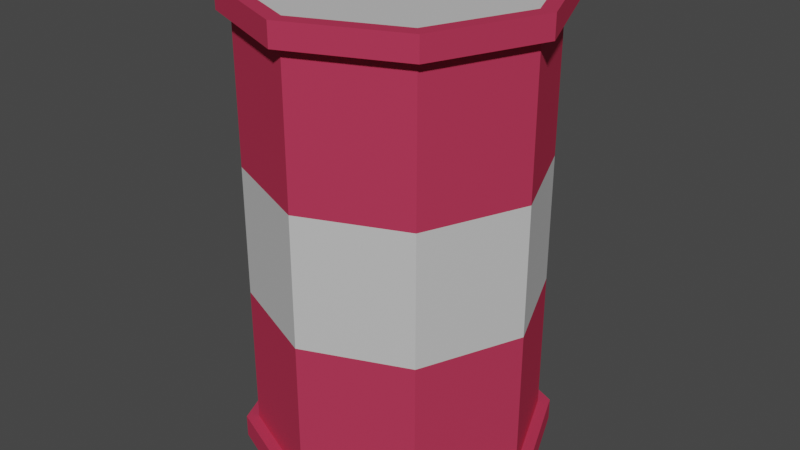 # Source: Barrel.blend  (saved by Blender 2.80.45; exported with 4.5.12 LTS)
import bpy
from mathutils import Matrix  # noqa: F401  (used for matrix-valued properties, if any)

bpy.ops.wm.read_factory_settings(use_empty=True)
scene = bpy.context.scene
scene.name = 'Scene'

# ---- collections
col_collection = bpy.data.collections.new('Collection'); scene.collection.children.link(col_collection)

# ---- materials (node trees are filled in below, after node groups)
mat_red = bpy.data.materials.new('Red')
mat_red.use_transparent_shadow = False
mat_red.roughness = 0.25
mat_white = bpy.data.materials.new('White')
mat_white.use_transparent_shadow = False
mat_white.roughness = 0.25

# ---- material node trees
mat_red.use_nodes = True; mat_red.node_tree.nodes.clear()
_N = mat_red.node_tree.nodes; _L = mat_red.node_tree.links
n0 = _N.new('ShaderNodeOutputMaterial'); n0.name = 'Material Output'; n0.location = (300, 300)
n1 = _N.new('ShaderNodeBsdfPrincipled'); n1.name = 'Principled BSDF'; n1.location = (10, 300)
n1.distribution = 'GGX'
n1.subsurface_method = 'BURLEY'
n1.inputs[0].default_value = (0.6573, 0.05446, 0.1208, 1.0)
n1.inputs[1].default_value = 0.374
n1.inputs[2].default_value = 0.6545
n1.inputs[3].default_value = 1.45
n1.inputs[13].default_value = 0.0
_L.new(n1.outputs[0], n0.inputs[0])
n0.is_active_output = True
mat_white.use_nodes = True; mat_white.node_tree.nodes.clear()
_N = mat_white.node_tree.nodes; _L = mat_white.node_tree.links
n0 = _N.new('ShaderNodeOutputMaterial'); n0.name = 'Material Output'; n0.location = (300, 300)
n1 = _N.new('ShaderNodeBsdfPrincipled'); n1.name = 'Principled BSDF'; n1.location = (10, 300)
n1.distribution = 'GGX'
n1.subsurface_method = 'BURLEY'
n1.inputs[1].default_value = 0.374
n1.inputs[2].default_value = 0.6545
n1.inputs[3].default_value = 1.45
_L.new(n1.outputs[0], n0.inputs[0])
n0.is_active_output = True

# ---- world
world_world = bpy.data.worlds.new('World'); scene.world = world_world
world_world.use_nodes = True; world_world.node_tree.nodes.clear()
_N = world_world.node_tree.nodes; _L = world_world.node_tree.links
n0 = _N.new('ShaderNodeOutputWorld'); n0.name = 'World Output'; n0.location = (300, 300)
n1 = _N.new('ShaderNodeBackground'); n1.name = 'Background'; n1.location = (10, 300)
n1.inputs[0].default_value = (0.05088, 0.05088, 0.05088, 1.0)
_L.new(n1.outputs[0], n0.inputs[0])
n0.is_active_output = True
world_world.color = (0.05088, 0.05088, 0.05088)
world_world.use_sun_shadow = False
world_world.sun_shadow_jitter_overblur = 0.0

# ---- meshes
me_circle = bpy.data.meshes.new('Circle')
me_circle.from_pydata([(0.0, 0.291, 0.0), (-0.2058, 0.2058, 0.0), (-0.291, -1.272e-08, 0.0), (-0.2058, -0.2058, 0.0), (2.544e-08, -0.291, 0.0), (0.2058, -0.2058, 0.0), (0.291, 3.47e-09, 0.0), (0.2058, 0.2058, 0.0), (0.0, 0.291, 0.872), (-0.2058, 0.2058, 0.872), (-0.291, -1.272e-08, 0.872), (-0.2058, -0.2058, 0.872), (2.544e-08, -0.291, 0.872), (0.2058, -0.2058, 0.872), (0.291, 3.47e-09, 0.872), (0.2058, 0.2058, 0.872), (0.0, 0.291, 0.04265), (-0.2058, 0.2058, 0.04265), (-0.291, -1.272e-08, 0.04265), (-0.2058, -0.2058, 0.04265), (2.544e-08, -0.291, 0.04265), (0.2058, -0.2058, 0.04265), (0.291, 3.47e-09, 0.04265), (0.2058, 0.2058, 0.04265), (0.0, 0.291, 0.8294), (-0.2058, 0.2058, 0.8294), (-0.291, -1.272e-08, 0.8294), (-0.2058, -0.2058, 0.8294), (2.544e-08, -0.291, 0.8294), (0.2058, -0.2058, 0.8294), (0.291, 3.47e-09, 0.8294), (0.2058, 0.2058, 0.8294), (-3.129e-10, 0.2678, 0.8294), (-0.1893, 0.1893, 0.8294), (-0.2678, -1.141e-08, 0.8294), (-0.1893, -0.1893, 0.8294), (2.31e-08, -0.2678, 0.8294), (0.1893, -0.1893, 0.8294), (0.2678, 3.491e-09, 0.8294), (0.1893, 0.1893, 0.8294), (-3.129e-10, 0.2678, 0.5581), (-0.1893, 0.1893, 0.5581), (-0.2678, -1.141e-08, 0.5581), (-0.1893, -0.1893, 0.5581), (2.31e-08, -0.2678, 0.5581), (0.1893, -0.1893, 0.5581), (0.2678, 3.491e-09, 0.5581), (0.1893, 0.1893, 0.5581), (-3.129e-10, 0.2678, 0.3139), (-0.1893, 0.1893, 0.3139), (-0.2678, -1.141e-08, 0.3139), (-0.1893, -0.1893, 0.3139), (2.31e-08, -0.2678, 0.3139), (0.1893, -0.1893, 0.3139), (0.2678, 3.491e-09, 0.3139), (0.1893, 0.1893, 0.3139), (-3.129e-10, 0.2678, 0.04265), (-0.1893, 0.1893, 0.04265), (-0.2678, -1.141e-08, 0.04265), (-0.1893, -0.1893, 0.04265), (2.31e-08, -0.2678, 0.04265), (0.1893, -0.1893, 0.04265), (0.2678, 3.491e-09, 0.04265), (0.1893, 0.1893, 0.04265), (7.242e-10, 0.2627, 0.872), (-0.1858, 0.1858, 0.872), (-0.2627, -1.112e-08, 0.872), (-0.1858, -0.1858, 0.872), (2.369e-08, -0.2627, 0.872), (0.1858, -0.1858, 0.872), (0.2627, 3.495e-09, 0.872), (0.1858, 0.1858, 0.872), (7.242e-10, 0.2627, 0.8499), (-0.1858, 0.1858, 0.8499), (-0.2627, -1.112e-08, 0.8499), (-0.1858, -0.1858, 0.8499), (2.369e-08, -0.2627, 0.8499), (0.1858, -0.1858, 0.8499), (0.2627, 3.495e-09, 0.8499), (0.1858, 0.1858, 0.8499)], [], [(5, 21, 20, 4), (3, 19, 18, 2), (1, 17, 16, 0), (0, 16, 23, 7), (6, 22, 21, 5), (4, 20, 19, 3), (2, 18, 17, 1), (7, 23, 22, 6), (8, 15, 31, 24), (14, 13, 29, 30), (12, 11, 27, 28), (10, 9, 25, 26), (15, 14, 30, 31), (13, 12, 28, 29), (11, 10, 26, 27), (9, 8, 24, 25), (30, 29, 37, 38), (28, 27, 35, 36), (26, 25, 33, 34), (31, 30, 38, 39), (29, 28, 36, 37), (27, 26, 34, 35), (25, 24, 32, 33), (24, 31, 39, 32), (33, 32, 40, 41), (32, 39, 47, 40), (38, 37, 45, 46), (36, 35, 43, 44), (34, 33, 41, 42), (39, 38, 46, 47), (37, 36, 44, 45), (35, 34, 42, 43), (47, 46, 54, 55), (45, 44, 52, 53), (43, 42, 50, 51), (41, 40, 48, 49), (40, 47, 55, 48), (46, 45, 53, 54), (44, 43, 51, 52), (42, 41, 49, 50), (50, 49, 57, 58), (55, 54, 62, 63), (53, 52, 60, 61), (51, 50, 58, 59), (49, 48, 56, 57), (48, 55, 63, 56), (54, 53, 61, 62), (52, 51, 59, 60), (23, 16, 56, 63), (16, 17, 57, 56), (17, 18, 58, 57), (18, 19, 59, 58), (19, 20, 60, 59), (20, 21, 61, 60), (21, 22, 62, 61), (22, 23, 63, 62), (1, 0, 7, 6, 5, 4, 3, 2), (12, 13, 69, 68), (10, 11, 67, 66), (8, 9, 65, 64), (15, 8, 64, 71), (13, 14, 70, 69), (11, 12, 68, 67), (9, 10, 66, 65), (14, 15, 71, 70), (66, 67, 75, 74), (64, 65, 73, 72), (71, 64, 72, 79), (69, 70, 78, 77), (67, 68, 76, 75), (65, 66, 74, 73), (70, 71, 79, 78), (68, 69, 77, 76), (73, 74, 75, 76, 77, 78, 79, 72)])
me_circle.polygons.foreach_set('material_index', [0, 0, 0, 0, 0, 0, 0, 0, 0, 0, 0, 0, 0, 0, 0, 0, 0, 0, 0, 0, 0, 0, 0, 0, 0, 0, 0, 0, 0, 0, 0, 0, 1, 1, 1, 1, 1, 1, 1, 1, 0, 0, 0, 0, 0, 0, 0, 0, 0, 0, 0, 0, 0, 0, 0, 0, 1, 0, 0, 0, 0, 0, 0, 0, 0, 0, 0, 0, 0, 0, 0, 0, 0, 1])
_uv = me_circle.uv_layers.new(name='UVMap')
_uv.uv.foreach_set('vector', [0.0, 0.0, 0.0, 0.0, 0.0, 0.0, 0.0, 0.0, 0.0, 0.0, 0.0, 0.0, 0.0, 0.0, 0.0, 0.0, 0.0, 0.0, 0.0, 0.0, 0.0, 0.0, 0.0, 0.0, 0.0, 0.0, 0.0, 0.0, 0.0, 0.0, 0.0, 0.0, 0.0, 0.0, 0.0, 0.0, 0.0, 0.0, 0.0, 0.0, 0.0, 0.0, 0.0, 0.0, 0.0, 0.0, 0.0, 0.0, 0.0, 0.0, 0.0, 0.0, 0.0, 0.0, 0.0, 0.0, 0.0, 0.0, 0.0, 0.0, 0.0, 0.0, 0.0, 0.0, 0.0, 0.0, 0.0, 0.0, 0.0, 0.0, 0.0, 0.0, 0.0, 0.0, 0.0, 0.0, 0.0, 0.0, 0.0, 0.0, 0.0, 0.0, 0.0, 0.0, 0.0, 0.0, 0.0, 0.0, 0.0, 0.0, 0.0, 0.0, 0.0, 0.0, 0.0, 0.0, 0.0, 0.0, 0.0, 0.0, 0.0, 0.0, 0.0, 0.0, 0.0, 0.0, 0.0, 0.0, 0.0, 0.0, 0.0, 0.0, 0.0, 0.0, 0.0, 0.0, 0.0, 0.0, 0.0, 0.0, 0.0, 0.0, 0.0, 0.0, 0.0, 0.0, 0.0, 0.0, 0.0, 0.0, 0.0, 0.0, 0.0, 0.0, 0.0, 0.0, 0.0, 0.0, 0.0, 0.0, 0.0, 0.0, 0.0, 0.0, 0.0, 0.0, 0.0, 0.0, 0.0, 0.0, 0.0, 0.0, 0.0, 0.0, 0.0, 0.0, 0.0, 0.0, 0.0, 0.0, 0.0, 0.0, 0.0, 0.0, 0.0, 0.0, 0.0, 0.0, 0.0, 0.0, 0.0, 0.0, 0.0, 0.0, 0.0, 0.0, 0.0, 0.0, 0.0, 0.0, 0.0, 0.0, 0.0, 0.0, 0.0, 0.0, 0.0, 0.0, 0.0, 0.0, 0.0, 0.0, 0.0, 0.0, 0.0, 0.0, 0.0, 0.0, 0.0, 0.0, 0.0, 0.0, 0.0, 0.0, 0.0, 0.0, 0.0, 0.0, 0.0, 0.0, 0.0, 0.0, 0.0, 0.0, 0.0, 0.0, 0.0, 0.0, 0.0, 0.0, 0.0, 0.0, 0.0, 0.0, 0.0, 0.0, 0.0, 0.0, 0.0, 0.0, 0.0, 0.0, 0.0, 0.0, 0.0, 0.0, 0.0, 0.0, 0.0, 0.0, 0.0, 0.0, 0.0, 0.0, 0.0, 0.0, 0.0, 0.0, 0.0, 0.0, 0.0, 0.0, 0.0, 0.0, 0.0, 0.0, 0.0, 0.0, 0.0, 0.0, 0.0, 0.0, 0.0, 0.0, 0.0, 0.0, 0.0, 0.0, 0.0, 0.0, 0.0, 0.0, 0.0, 0.0, 0.0, 0.0, 0.0, 0.0, 0.0, 0.0, 0.0, 0.0, 0.0, 0.0, 0.0, 0.0, 0.0, 0.0, 0.0, 0.0, 0.0, 0.0, 0.0, 0.0, 0.0, 0.0, 0.0, 0.0, 0.0, 0.0, 0.0, 0.0, 0.0, 0.0, 0.0, 0.0, 0.0, 0.0, 0.0, 0.0, 0.0, 0.0, 0.0, 0.0, 0.0, 0.0, 0.0, 0.0, 0.0, 0.0, 0.0, 0.0, 0.0, 0.0, 0.0, 0.0, 0.0, 0.0, 0.0, 0.0, 0.0, 0.0, 0.0, 0.0, 0.0, 0.0, 0.0, 0.0, 0.0, 0.0, 0.0, 0.0, 0.0, 0.0, 0.0, 0.0, 0.0, 0.0, 0.0, 0.0, 0.0, 0.0, 0.0, 0.0, 0.0, 0.0, 0.0, 0.0, 0.0, 0.0, 0.0, 0.0, 0.0, 0.0, 0.0, 0.0, 0.0, 0.0, 0.0, 0.0, 0.0, 0.0, 0.0, 0.0, 0.0, 0.0, 0.0, 0.0, 0.0, 0.0, 0.0, 0.0, 0.0, 0.0, 0.0, 0.0, 0.0, 0.0, 0.0, 0.0, 0.0, 0.0, 0.0, 0.0, 0.0, 0.0, 0.0, 0.0, 0.0, 0.0, 0.0, 0.0, 0.0, 0.0, 0.0, 0.0, 0.0, 0.0, 0.0, 0.0, 0.0, 0.0, 0.0, 0.0, 0.0, 0.0, 0.0, 0.0, 0.0, 0.0, 0.0, 0.0, 0.0, 0.0, 0.0, 0.0, 0.0, 0.0, 0.0, 0.0, 0.0, 0.0, 0.0, 0.0, 0.0, 0.0, 0.0, 0.0, 0.0, 0.0, 0.0, 0.0, 0.0, 0.0, 0.0, 0.0, 0.0, 0.0, 0.0, 0.0, 0.0, 0.0, 0.0, 0.0, 0.0, 0.0, 0.0, 0.0, 0.0, 0.0, 0.0, 0.0, 0.0, 0.0, 0.0, 0.0, 0.0, 0.0, 0.0, 0.0, 0.0, 0.0, 0.0, 0.0, 0.0, 0.0, 0.0, 0.0, 0.0, 0.0, 0.0, 0.0, 0.0, 0.0, 0.0, 0.0, 0.0, 0.0, 0.0, 0.0, 0.0, 0.0, 0.0, 0.0, 0.0, 0.0, 0.0, 0.0, 0.0, 0.0, 0.0, 0.0, 0.0, 0.0, 0.0, 0.0, 0.0, 0.0, 0.0, 0.0, 0.0, 0.0, 0.0, 0.0, 0.0, 0.0, 0.0, 0.0, 0.0, 0.0, 0.0, 0.0, 0.0, 0.0, 0.0, 0.0, 0.0, 0.0, 0.0, 0.0, 0.0, 0.0, 0.0, 0.0, 0.0, 0.0, 0.0, 0.0, 0.0, 0.0, 0.0, 0.0, 0.0, 0.0, 0.0, 0.0, 0.0, 0.0, 0.0, 0.0, 0.0, 0.0, 0.0, 0.0, 0.0, 0.0, 0.0, 0.0, 0.0, 0.0, 0.0, 0.0, 0.0, 0.0, 0.0, 0.0, 0.0, 0.0, 0.0, 0.0, 0.0, 0.0, 0.0, 0.0, 0.0, 0.0, 0.0, 0.0, 0.0, 0.0, 0.0, 0.0, 0.0, 0.0, 0.0, 0.0, 0.0, 0.0, 0.0, 0.0, 0.0, 0.0, 0.0, 0.0, 0.0, 0.0, 0.0, 0.0, 0.0, 0.0, 0.0, 0.0, 0.0, 0.0, 0.0, 0.0, 0.0, 0.0])
me_circle.materials.append(mat_red)
me_circle.materials.append(mat_white)
me_circle.use_remesh_preserve_volume = False
me_circle.use_remesh_preserve_attributes = False
me_circle.use_mirror_vertex_groups = False
me_circle.update()

# ---- objects
ob_circle = bpy.data.objects.new('Circle', me_circle)

# ---- transforms, parenting, visibility, modifiers, constraints
ob_circle.location = (0.0, 0.0, 0.0)
ob_circle.lineart.crease_threshold = 0.0

# ---- collection membership
col_collection.objects.link(ob_circle)

# ---- scene / render settings (as saved in the file)
scene.frame_start = 1; scene.frame_end = 250; scene.frame_set(1)
scene.render.engine = 'BLENDER_EEVEE_NEXT'
scene.cycles.use_denoising = False
scene.cycles.samples = 128
scene.cycles.sampling_pattern = 'TABULATED_SOBOL'
scene.cycles.use_adaptive_sampling = False
scene.cycles.use_light_tree = False
scene.view_settings.view_transform = 'Filmic'
bpy.context.view_layer.update()

# ---- added for rendering (the .blend has no active camera and no usable light): camera, sun
cam_auto = bpy.data.cameras.new('AutoCamera')
cam_auto.lens = 50.0
cam_auto.sensor_width = 36.0
cam_auto.clip_end = 1000.0
ob_auto_camera = bpy.data.objects.new('AutoCamera', cam_auto)
scene.collection.objects.link(ob_auto_camera)
ob_auto_camera.location = (1.10943, -1.33132, 1.32355)
ob_auto_camera.rotation_euler = (1.09748, -7.21219e-08, 0.694738)
scene.camera = ob_auto_camera
light_auto_sun = bpy.data.lights.new('AutoSun', 'SUN')
light_auto_sun.energy = 3.0
light_auto_sun.angle = 0.0523599
ob_auto_sun = bpy.data.objects.new('AutoSun', light_auto_sun)
scene.collection.objects.link(ob_auto_sun)
ob_auto_sun.rotation_euler = (0.872665, 0.174533, 0.523599)
bpy.context.view_layer.update()
